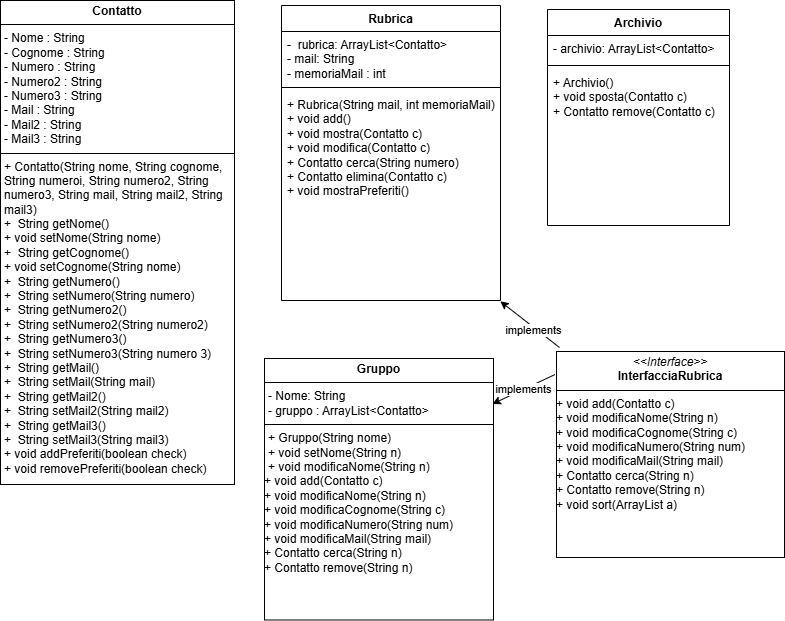

The diagram above was exported from draw.io. Its source (the exported page's mxGraphModel, read from the mxfile embedded in the PNG):
<mxGraphModel dx="1039" dy="526" grid="0" gridSize="10" guides="1" tooltips="1" connect="1" arrows="1" fold="1" page="1" pageScale="1" pageWidth="827" pageHeight="1169" math="0" shadow="0">
  <root>
    <mxCell id="0" />
    <mxCell id="1" parent="0" />
    <mxCell id="aYViac14MW4YUByyvZEJ-12" value="&lt;p style=&quot;margin:0px;margin-top:4px;text-align:center;&quot;&gt;&lt;b&gt;Contatto&lt;/b&gt;&lt;/p&gt;&lt;hr size=&quot;1&quot; style=&quot;border-style:solid;&quot;&gt;&lt;p style=&quot;margin:0px;margin-left:4px;&quot;&gt;- Nome : String&lt;/p&gt;&lt;p style=&quot;margin:0px;margin-left:4px;&quot;&gt;- Cognome : String&lt;/p&gt;&lt;p style=&quot;margin:0px;margin-left:4px;&quot;&gt;- Numero : String&lt;/p&gt;&lt;p style=&quot;margin: 0px 0px 0px 4px;&quot;&gt;- Numero2 : String&lt;/p&gt;&lt;div&gt;&lt;p style=&quot;margin: 0px 0px 0px 4px;&quot;&gt;- Numero3 : String&lt;/p&gt;&lt;/div&gt;&lt;div&gt;&lt;p style=&quot;margin: 0px 0px 0px 4px;&quot;&gt;- Mail : String&lt;/p&gt;&lt;p style=&quot;margin: 0px 0px 0px 4px;&quot;&gt;&lt;span style=&quot;background-color: initial;&quot;&gt;- Mail2 : String&lt;/span&gt;&lt;/p&gt;&lt;/div&gt;&lt;p style=&quot;margin: 0px 0px 0px 4px;&quot;&gt;- Mail3 : String&lt;/p&gt;&lt;hr size=&quot;1&quot; style=&quot;border-style:solid;&quot;&gt;&lt;p style=&quot;margin:0px;margin-left:4px;&quot;&gt;+ Contatto(String nome, String cognome, String numeroi, String numero2, String numero3, String mail, String mail2, String mail3)&amp;nbsp;&lt;/p&gt;&lt;p style=&quot;margin:0px;margin-left:4px;&quot;&gt;+&amp;nbsp; String getNome()&lt;/p&gt;&lt;p style=&quot;margin:0px;margin-left:4px;&quot;&gt;+ void setNome(String nome)&lt;/p&gt;&lt;p style=&quot;margin: 0px 0px 0px 4px;&quot;&gt;+&amp;nbsp; String getCognome()&lt;/p&gt;&lt;p style=&quot;margin: 0px 0px 0px 4px;&quot;&gt;+ void setCognome(String nome)&lt;/p&gt;&lt;p style=&quot;margin: 0px 0px 0px 4px;&quot;&gt;+&amp;nbsp; String getNumero()&lt;/p&gt;&lt;p style=&quot;margin: 0px 0px 0px 4px;&quot;&gt;+&amp;nbsp; String setNumero(String numero)&lt;/p&gt;&lt;p style=&quot;margin: 0px 0px 0px 4px;&quot;&gt;+&amp;nbsp; String getNumero2()&lt;/p&gt;&lt;p style=&quot;margin: 0px 0px 0px 4px;&quot;&gt;+&amp;nbsp; String setNumero2(String numero2)&lt;/p&gt;&lt;p style=&quot;margin: 0px 0px 0px 4px;&quot;&gt;+&amp;nbsp; String getNumero3()&lt;/p&gt;&lt;p style=&quot;margin: 0px 0px 0px 4px;&quot;&gt;&lt;span style=&quot;background-color: initial;&quot;&gt;+&amp;nbsp; String setNumero3(String numero 3)&lt;/span&gt;&lt;/p&gt;&lt;p style=&quot;margin: 0px 0px 0px 4px;&quot;&gt;+&amp;nbsp; String getMail()&lt;/p&gt;&lt;p style=&quot;margin: 0px 0px 0px 4px;&quot;&gt;+&amp;nbsp; String setMail(String mail)&lt;/p&gt;&lt;p style=&quot;margin: 0px 0px 0px 4px;&quot;&gt;+&amp;nbsp; String getMail2()&lt;/p&gt;&lt;p style=&quot;margin: 0px 0px 0px 4px;&quot;&gt;+&amp;nbsp; String setMail2(String mail2)&lt;/p&gt;&lt;p style=&quot;margin: 0px 0px 0px 4px;&quot;&gt;+&amp;nbsp; String getMail3()&lt;/p&gt;&lt;p style=&quot;margin: 0px 0px 0px 4px;&quot;&gt;+&amp;nbsp; String setMail3(String mail3)&lt;/p&gt;&lt;p style=&quot;margin: 0px 0px 0px 4px;&quot;&gt;+ void addPreferiti(boolean check)&lt;/p&gt;&lt;p style=&quot;margin: 0px 0px 0px 4px;&quot;&gt;+ void removePreferiti(boolean check)&lt;/p&gt;&lt;p style=&quot;margin: 0px 0px 0px 4px;&quot;&gt;&lt;br&gt;&lt;/p&gt;" style="verticalAlign=top;align=left;overflow=fill;html=1;whiteSpace=wrap;" parent="1" vertex="1">
      <mxGeometry x="26" y="16" width="234" height="484" as="geometry" />
    </mxCell>
    <mxCell id="aYViac14MW4YUByyvZEJ-17" value="Rubrica" style="swimlane;fontStyle=1;align=center;verticalAlign=top;childLayout=stackLayout;horizontal=1;startSize=26;horizontalStack=0;resizeParent=1;resizeParentMax=0;resizeLast=0;collapsible=1;marginBottom=0;whiteSpace=wrap;html=1;" parent="1" vertex="1">
      <mxGeometry x="307" y="21" width="219" height="295" as="geometry">
        <mxRectangle x="307" y="21" width="76" height="26" as="alternateBounds" />
      </mxGeometry>
    </mxCell>
    <mxCell id="aYViac14MW4YUByyvZEJ-18" value="-&amp;nbsp; rubrica: ArrayList&amp;lt;Contatto&amp;gt;&lt;div&gt;- mail: String&lt;/div&gt;&lt;div&gt;- memoriaMail : int&lt;br&gt;&lt;div&gt;&lt;div&gt;&lt;br&gt;&lt;/div&gt;&lt;/div&gt;&lt;/div&gt;" style="text;strokeColor=none;fillColor=none;align=left;verticalAlign=top;spacingLeft=4;spacingRight=4;overflow=hidden;rotatable=0;points=[[0,0.5],[1,0.5]];portConstraint=eastwest;whiteSpace=wrap;html=1;" parent="aYViac14MW4YUByyvZEJ-17" vertex="1">
      <mxGeometry y="26" width="219" height="52" as="geometry" />
    </mxCell>
    <mxCell id="aYViac14MW4YUByyvZEJ-19" value="" style="line;strokeWidth=1;fillColor=none;align=left;verticalAlign=middle;spacingTop=-1;spacingLeft=3;spacingRight=3;rotatable=0;labelPosition=right;points=[];portConstraint=eastwest;strokeColor=inherit;" parent="aYViac14MW4YUByyvZEJ-17" vertex="1">
      <mxGeometry y="78" width="219" height="8" as="geometry" />
    </mxCell>
    <mxCell id="aYViac14MW4YUByyvZEJ-20" value="&lt;div&gt;+ Rubrica(String mail, int memoriaMail)&lt;/div&gt;&lt;div&gt;&lt;div&gt;+ void add()&lt;/div&gt;&lt;/div&gt;&lt;div&gt;+ void mostra(Contatto c)&lt;/div&gt;&lt;div&gt;+ void modifica(Contatto c)&lt;/div&gt;&lt;div&gt;+ Contatto cerca(String numero)&lt;/div&gt;&lt;div&gt;+ Contatto elimina(Contatto c)&lt;/div&gt;&lt;div&gt;+ void mostraPreferiti()&lt;/div&gt;" style="text;strokeColor=none;fillColor=none;align=left;verticalAlign=top;spacingLeft=4;spacingRight=4;overflow=hidden;rotatable=0;points=[[0,0.5],[1,0.5]];portConstraint=eastwest;whiteSpace=wrap;html=1;" parent="aYViac14MW4YUByyvZEJ-17" vertex="1">
      <mxGeometry y="86" width="219" height="209" as="geometry" />
    </mxCell>
    <mxCell id="aYViac14MW4YUByyvZEJ-21" value="Archivio" style="swimlane;fontStyle=1;align=center;verticalAlign=top;childLayout=stackLayout;horizontal=1;startSize=26;horizontalStack=0;resizeParent=1;resizeParentMax=0;resizeLast=0;collapsible=1;marginBottom=0;whiteSpace=wrap;html=1;" parent="1" vertex="1">
      <mxGeometry x="573" y="25" width="182" height="216" as="geometry" />
    </mxCell>
    <mxCell id="aYViac14MW4YUByyvZEJ-22" value="- archivio: ArrayList&amp;lt;Contatto&amp;gt;" style="text;strokeColor=none;fillColor=none;align=left;verticalAlign=top;spacingLeft=4;spacingRight=4;overflow=hidden;rotatable=0;points=[[0,0.5],[1,0.5]];portConstraint=eastwest;whiteSpace=wrap;html=1;" parent="aYViac14MW4YUByyvZEJ-21" vertex="1">
      <mxGeometry y="26" width="182" height="26" as="geometry" />
    </mxCell>
    <mxCell id="aYViac14MW4YUByyvZEJ-23" value="" style="line;strokeWidth=1;fillColor=none;align=left;verticalAlign=middle;spacingTop=-1;spacingLeft=3;spacingRight=3;rotatable=0;labelPosition=right;points=[];portConstraint=eastwest;strokeColor=inherit;" parent="aYViac14MW4YUByyvZEJ-21" vertex="1">
      <mxGeometry y="52" width="182" height="8" as="geometry" />
    </mxCell>
    <mxCell id="aYViac14MW4YUByyvZEJ-24" value="+ Archivio()&lt;div&gt;+ void sposta(Contatto c)&lt;/div&gt;&lt;div&gt;+ Contatto remove(Contatto c)&lt;/div&gt;" style="text;strokeColor=none;fillColor=none;align=left;verticalAlign=top;spacingLeft=4;spacingRight=4;overflow=hidden;rotatable=0;points=[[0,0.5],[1,0.5]];portConstraint=eastwest;whiteSpace=wrap;html=1;" parent="aYViac14MW4YUByyvZEJ-21" vertex="1">
      <mxGeometry y="60" width="182" height="156" as="geometry" />
    </mxCell>
    <mxCell id="aYViac14MW4YUByyvZEJ-25" value="&lt;p style=&quot;margin:0px;margin-top:4px;text-align:center;&quot;&gt;&lt;b&gt;Gruppo&lt;/b&gt;&lt;/p&gt;&lt;hr size=&quot;1&quot; style=&quot;border-style:solid;&quot;&gt;&lt;p style=&quot;margin:0px;margin-left:4px;&quot;&gt;- Nome: String&lt;/p&gt;&lt;p style=&quot;margin:0px;margin-left:4px;&quot;&gt;- gruppo : ArrayList&amp;lt;Contatto&amp;gt;&lt;/p&gt;&lt;hr size=&quot;1&quot; style=&quot;border-style:solid;&quot;&gt;&lt;p style=&quot;margin:0px;margin-left:4px;&quot;&gt;+ Gruppo(String nome)&lt;/p&gt;&lt;p style=&quot;margin:0px;margin-left:4px;&quot;&gt;+ void setNome(String n)&lt;/p&gt;&lt;p style=&quot;margin:0px;margin-left:4px;&quot;&gt;+ void modificaNome(String n)&lt;/p&gt;&lt;div&gt;&lt;span style=&quot;background-color: initial;&quot;&gt;+ void add(Contatto c)&lt;/span&gt;&lt;/div&gt;&lt;div&gt;+ void modificaNome(String n)&lt;/div&gt;&lt;div&gt;+ void modificaCognome(String c)&lt;/div&gt;&lt;div&gt;+ void modificaNumero(String num)&lt;/div&gt;&lt;div&gt;+ void modificaMail(String mail)&lt;/div&gt;&lt;div&gt;+ Contatto cerca(String n)&lt;/div&gt;&lt;div&gt;+ Contatto remove(String n)&lt;/div&gt;" style="verticalAlign=top;align=left;overflow=fill;html=1;whiteSpace=wrap;" parent="1" vertex="1">
      <mxGeometry x="290" y="374" width="229" height="261.5" as="geometry" />
    </mxCell>
    <mxCell id="aYViac14MW4YUByyvZEJ-28" value="&lt;p style=&quot;margin:0px;margin-top:4px;text-align:center;&quot;&gt;&lt;i&gt;&amp;lt;&amp;lt;Interface&amp;gt;&amp;gt;&lt;/i&gt;&lt;br&gt;&lt;b&gt;InterfacciaRubrica&lt;/b&gt;&lt;/p&gt;&lt;hr size=&quot;1&quot; style=&quot;border-style:solid;&quot;&gt;&lt;div&gt;&lt;span style=&quot;background-color: initial;&quot;&gt;+ void add(Contatto c)&lt;/span&gt;&lt;/div&gt;&lt;div&gt;+ void modificaNome(String n)&lt;/div&gt;&lt;div&gt;+ void modificaCognome(String c)&lt;/div&gt;&lt;div&gt;+ void modificaNumero(String num)&lt;/div&gt;&lt;div&gt;+ void modificaMail(String mail)&lt;/div&gt;&lt;div&gt;+ Contatto cerca(String n)&lt;/div&gt;&lt;div&gt;+ Contatto remove(String n)&lt;/div&gt;&lt;div&gt;+ void sort(ArrayList a)&lt;/div&gt;" style="verticalAlign=top;align=left;overflow=fill;html=1;whiteSpace=wrap;" parent="1" vertex="1">
      <mxGeometry x="582" y="367" width="228" height="206" as="geometry" />
    </mxCell>
    <mxCell id="aYViac14MW4YUByyvZEJ-31" value="" style="endArrow=classic;html=1;rounded=0;entryX=0.999;entryY=1.004;entryDx=0;entryDy=0;entryPerimeter=0;" parent="1" target="aYViac14MW4YUByyvZEJ-20" edge="1">
      <mxGeometry width="50" height="50" relative="1" as="geometry">
        <mxPoint x="585" y="363" as="sourcePoint" />
        <mxPoint x="417" y="311" as="targetPoint" />
      </mxGeometry>
    </mxCell>
    <mxCell id="aYViac14MW4YUByyvZEJ-33" value="implements" style="edgeLabel;html=1;align=center;verticalAlign=middle;resizable=0;points=[];" parent="aYViac14MW4YUByyvZEJ-31" vertex="1" connectable="0">
      <mxGeometry x="-0.1626" y="2" relative="1" as="geometry">
        <mxPoint as="offset" />
      </mxGeometry>
    </mxCell>
    <mxCell id="aYViac14MW4YUByyvZEJ-32" value="implements" style="endArrow=classic;html=1;rounded=0;entryX=0.995;entryY=0.174;entryDx=0;entryDy=0;entryPerimeter=0;exitX=-0.007;exitY=0.112;exitDx=0;exitDy=0;exitPerimeter=0;" parent="1" source="aYViac14MW4YUByyvZEJ-28" target="aYViac14MW4YUByyvZEJ-25" edge="1">
      <mxGeometry width="50" height="50" relative="1" as="geometry">
        <mxPoint x="367" y="361" as="sourcePoint" />
        <mxPoint x="417" y="311" as="targetPoint" />
      </mxGeometry>
    </mxCell>
  </root>
</mxGraphModel>